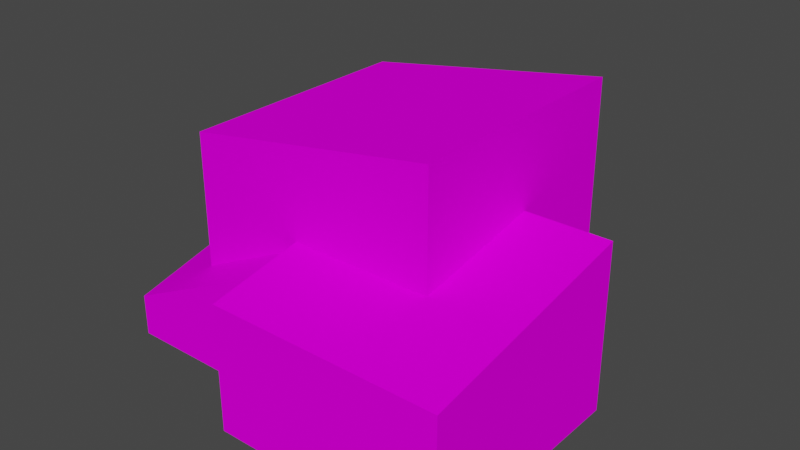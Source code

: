 # Source: terrain_chunk.blend  (saved by Blender 2.82.7; exported with 4.5.12 LTS)
import bpy
from mathutils import Matrix  # noqa: F401  (used for matrix-valued properties, if any)

bpy.ops.wm.read_factory_settings(use_empty=True)
scene = bpy.context.scene
scene.name = 'Scene'

# ---- collections
col_collection = bpy.data.collections.new('Collection'); scene.collection.children.link(col_collection)

# ---- images (referenced by path relative to the original .blend; pixels are not part of the script)
import os
ASSET_DIR = os.environ.get("B2B_ASSET_DIR", "")  # directory of the original .blend (textures are referenced by path, not embedded)
HERE = os.path.dirname(os.path.abspath(__file__))  # packed textures are extracted next to this script under _unpacked/

def load_image(name, relpath, width, height, colorspace="sRGB"):
    """Load a texture the original file referenced (path relative to the .blend, or extracted next to this script)."""
    p = next((c for c in (os.path.join(HERE, relpath), os.path.join(ASSET_DIR, relpath)) if relpath and os.path.exists(c)), "")
    if p:
        img = bpy.data.images.load(p, check_existing=True)
        img.name = name
    else:  # same state as the original file: an image datablock whose file is absent (Cycles renders it pink)
        img = bpy.data.images.new(name, width, height)
        img.source = "FILE"
        img.filepath = "//" + (relpath or name)
    img.colorspace_settings.name = colorspace
    return img
img_terrain_chunk_copper_png = load_image('terrain_chunk_copper.png', 'terrain_chunk_copper.png', 1024, 1024, 'sRGB')

# ---- materials (node trees are filled in below, after node groups)
mat_texture = bpy.data.materials.new('texture')
mat_texture.alpha_threshold = 0.0
mat_texture.use_transparent_shadow = False
mat_texture.line_color = (0.0, 0.0, 0.0, 1.0)

# ---- material node trees
mat_texture.use_nodes = True; mat_texture.node_tree.nodes.clear()
_N = mat_texture.node_tree.nodes; _L = mat_texture.node_tree.links
n0 = _N.new('ShaderNodeOutputMaterial'); n0.name = 'Material Output'; n0.location = (300, 300)
n1 = _N.new('ShaderNodeBsdfPrincipled'); n1.name = 'Principled BSDF'; n1.location = (10, 300)
n1.distribution = 'GGX'
n1.subsurface_method = 'BURLEY'
n1.inputs[2].default_value = 0.4
n1.inputs[3].default_value = 1.45
n1.inputs[13].default_value = 0.0
n1.inputs[27].default_value = (0.0, 0.0, 0.0, 1.0)
n1.inputs[28].default_value = 1.0
n2 = _N.new('ShaderNodeTexImage'); n2.name = 'Image Texture'; n2.location = (-280, 280)
n2.image = img_terrain_chunk_copper_png
n2.interpolation = 'Closest'
_L.new(n1.outputs[0], n0.inputs[0])
_L.new(n2.outputs[0], n1.inputs[0])
n0.is_active_output = True

# ---- world
world_world = bpy.data.worlds.new('World'); scene.world = world_world
world_world.use_nodes = True; world_world.node_tree.nodes.clear()
_N = world_world.node_tree.nodes; _L = world_world.node_tree.links
n0 = _N.new('ShaderNodeOutputWorld'); n0.name = 'World Output'; n0.location = (300, 300)
n1 = _N.new('ShaderNodeBackground'); n1.name = 'Background'; n1.location = (10, 300)
n1.inputs[0].default_value = (0.05088, 0.05088, 0.05088, 1.0)
_L.new(n1.outputs[0], n0.inputs[0])
n0.is_active_output = True
world_world.color = (0.05088, 0.05088, 0.05088)
world_world.use_sun_shadow = False
world_world.sun_shadow_jitter_overblur = 0.0

# ---- meshes
me_cube = bpy.data.meshes.new('Cube')
me_cube.from_pydata([(0.0, 0.125, -0.636), (0.0, 0.125, -1.002), (0.0, -0.375, -0.7274), (0.0, -0.375, -1.002), (0.5, -0.375, -1.002), (0.5, -0.375, -0.7274), (0.5, 0.125, -1.002), (0.5, 0.125, -0.636), (-0.375, 0.125, -0.8188), (-0.375, 0.125, -1.002), (-0.375, -0.25, -0.9102), (-0.375, -0.25, -1.002), (0.0, -0.25, -1.002), (0.0, -0.25, -0.7274), (0.0, 0.125, -1.002), (0.0, 0.125, -0.636), (-0.25, 0.375, -0.5332), (-0.25, 0.375, -1.004), (-0.25, -0.166, -0.5332), (-0.25, -0.166, -1.004), (0.3125, -0.166, -1.004), (0.3125, -0.166, -0.4418), (0.3125, 0.375, -1.004), (0.3125, 0.375, -0.4418), (-0.1828, 0.5, -0.8188), (-0.1828, 0.5, -1.002), (-0.1828, 0.375, -0.636), (-0.1828, 0.375, -1.002), (0.1828, 0.375, -1.002), (0.1828, 0.375, -0.636), (0.1828, 0.5, -1.002), (0.1828, 0.5, -0.8188)], [], [(1, 6, 4, 3), (4, 5, 2, 3), (6, 7, 5, 4), (1, 0, 7, 6), (3, 2, 0, 1), (7, 0, 2, 5), (9, 14, 12, 11), (12, 13, 10, 11), (14, 15, 13, 12), (9, 8, 15, 14), (11, 10, 8, 9), (15, 8, 10, 13), (17, 22, 20, 19), (20, 21, 18, 19), (22, 23, 21, 20), (17, 16, 23, 22), (19, 18, 16, 17), (23, 16, 18, 21), (25, 30, 28, 27), (28, 29, 26, 27), (30, 31, 29, 28), (25, 24, 31, 30), (27, 26, 24, 25), (31, 24, 26, 29)])
_uv = me_cube.uv_layers.new(name='UVMap')
_uv.uv.foreach_set('vector', [0.8438, 0.6875, 0.9688, 0.6875, 0.9688, 0.9375, 0.8438, 0.9375, 0.7188, 0.5, 0.7188, 0.6452, 0.8438, 0.6452, 0.8438, 0.5, 0.9688, 0.5, 0.9688, 0.6875, 0.8438, 0.6444, 0.8438, 0.5, 0.7188, 0.6875, 0.7188, 0.875, 0.5938, 0.875, 0.5938, 0.6875, 0.7188, 0.5, 0.7188, 0.6444, 0.5938, 0.6875, 0.5938, 0.5, 0.7188, 0.6875, 0.8438, 0.6875, 0.8438, 0.9375, 0.7188, 0.9375, 0.875, 0.125, 0.9688, 0.125, 0.9688, 0.3125, 0.875, 0.3125, 0.9688, 0.0, 0.9688, 0.1244, 0.875, 0.0627, 0.875, 0.0, 0.375, 0.5, 0.625, 0.5, 0.625, 0.75, 0.375, 0.75, 0.9688, 0.3125, 0.9688, 0.437, 0.875, 0.4375, 0.875, 0.3125, 0.875, 0.0, 0.875, 0.0625, 0.7812, 0.1188, 0.7812, 0.0, 0.875, 0.3125, 0.7812, 0.3125, 0.7812, 0.125, 0.875, 0.125, 0.5625, 0.75, 0.375, 0.75, 0.375, 0.375, 0.5625, 0.375, 0.5625, 0.0, 0.5625, 0.375, 0.375, 0.3125, 0.375, 0.0, 0.75, 0.0, 0.75, 0.375, 0.5625, 0.375, 0.5625, 0.0, 0.1875, 0.0, 0.1875, 0.3125, 0.0, 0.375, 0.0, 0.0, 0.375, -2.98e-08, 0.375, 0.3125, 0.1875, 0.3125, 0.1875, 2.98e-08, 0.1875, 0.75, 0.1875, 0.375, 0.375, 0.375, 0.375, 0.75, 0.03125, 0.625, 0.125, 0.625, 0.125, 0.6875, 0.03125, 0.6875, 0.375, 0.25, 0.625, 0.25, 0.625, 0.5, 0.375, 0.5, 0.03125, 0.4375, 0.03125, 0.5312, 0.0, 0.625, 0.0, 0.4375, 0.125, 0.4375, 0.125, 0.5273, 0.03125, 0.5273, 0.03125, 0.4375, 0.1562, 0.4375, 0.1562, 0.625, 0.125, 0.5312, 0.125, 0.4375, 0.03125, 0.5273, 0.125, 0.5273, 0.125, 0.625, 0.03125, 0.625])
me_cube.materials.append(mat_texture)
me_cube.use_remesh_preserve_volume = False
me_cube.use_remesh_preserve_attributes = False
me_cube.use_mirror_vertex_groups = False
me_cube.update()

# ---- objects
ob_chunk = bpy.data.objects.new('chunk', me_cube)

# ---- transforms, parenting, visibility, modifiers, constraints
ob_chunk.location = (-0.0625, 0.0, 0.0)
ob_chunk.scale = (0.5, 0.5, 0.5)
ob_chunk.lock_rotations_4d = False
ob_chunk.empty_display_type = 'ARROWS'
ob_chunk.lineart.crease_threshold = 0.0

# ---- collection membership
col_collection.objects.link(ob_chunk)

# ---- scene / render settings (as saved in the file)
scene.frame_start = 1; scene.frame_end = 250; scene.frame_set(1)
scene.render.engine = 'BLENDER_EEVEE_NEXT'
scene.cycles.use_denoising = False
scene.cycles.samples = 128
scene.cycles.sampling_pattern = 'TABULATED_SOBOL'
scene.cycles.use_adaptive_sampling = False
scene.cycles.use_light_tree = False
scene.view_settings.view_transform = 'Filmic'
bpy.context.view_layer.update()

# ---- added for rendering (the .blend has no active camera and no usable light): camera, sun
cam_auto = bpy.data.cameras.new('AutoCamera')
cam_auto.lens = 50.0
cam_auto.sensor_width = 36.0
cam_auto.clip_end = 1000.0
ob_auto_camera = bpy.data.objects.new('AutoCamera', cam_auto)
scene.collection.objects.link(ob_auto_camera)
ob_auto_camera.location = (0.597526, -0.723281, 0.141555)
ob_auto_camera.rotation_euler = (1.09748, -7.21219e-08, 0.694738)
scene.camera = ob_auto_camera
light_auto_sun = bpy.data.lights.new('AutoSun', 'SUN')
light_auto_sun.energy = 3.0
light_auto_sun.angle = 0.0523599
ob_auto_sun = bpy.data.objects.new('AutoSun', light_auto_sun)
scene.collection.objects.link(ob_auto_sun)
ob_auto_sun.rotation_euler = (0.872665, 0.174533, 0.523599)
bpy.context.view_layer.update()
